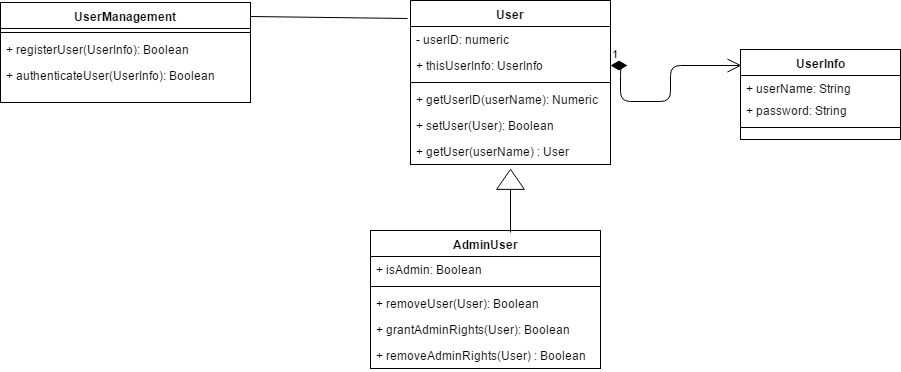

The diagram above was exported from draw.io. Its source (the exported page's mxGraphModel, read from the mxfile embedded in the PNG):
<mxGraphModel dx="1272" dy="495" grid="1" gridSize="10" guides="1" tooltips="1" connect="1" arrows="1" fold="1" page="0" pageScale="1" pageWidth="1169" pageHeight="826" background="#ffffff" math="0" shadow="0">
  <root>
    <mxCell id="0" style=";html=1;" />
    <mxCell id="1" style=";html=1;" parent="0" />
    <mxCell id="47" value="AdminUser" style="swimlane;html=1;fontStyle=1;align=center;verticalAlign=top;childLayout=stackLayout;horizontal=1;startSize=26;horizontalStack=0;resizeParent=1;resizeLast=0;collapsible=1;marginBottom=0;swimlaneFillColor=#ffffff;" parent="1" vertex="1">
      <mxGeometry x="300" y="314" width="230" height="138" as="geometry" />
    </mxCell>
    <mxCell id="48" value="+ isAdmin: Boolean" style="text;html=1;strokeColor=none;fillColor=none;align=left;verticalAlign=top;spacingLeft=4;spacingRight=4;whiteSpace=wrap;overflow=hidden;rotatable=0;points=[[0,0.5],[1,0.5]];portConstraint=eastwest;" parent="47" vertex="1">
      <mxGeometry y="26" width="230" height="26" as="geometry" />
    </mxCell>
    <mxCell id="49" value="" style="line;html=1;strokeWidth=1;fillColor=none;align=left;verticalAlign=middle;spacingTop=-1;spacingLeft=3;spacingRight=3;rotatable=0;labelPosition=right;points=[];portConstraint=eastwest;" parent="47" vertex="1">
      <mxGeometry y="52" width="230" height="8" as="geometry" />
    </mxCell>
    <mxCell id="50" value="+ removeUser(User): Boolean" style="text;html=1;strokeColor=none;fillColor=none;align=left;verticalAlign=top;spacingLeft=4;spacingRight=4;whiteSpace=wrap;overflow=hidden;rotatable=0;points=[[0,0.5],[1,0.5]];portConstraint=eastwest;" parent="47" vertex="1">
      <mxGeometry y="60" width="230" height="26" as="geometry" />
    </mxCell>
    <mxCell id="87" value="+ grantAdminRights(User): Boolean" style="text;html=1;strokeColor=none;fillColor=none;align=left;verticalAlign=top;spacingLeft=4;spacingRight=4;whiteSpace=wrap;overflow=hidden;rotatable=0;points=[[0,0.5],[1,0.5]];portConstraint=eastwest;" parent="47" vertex="1">
      <mxGeometry y="86" width="230" height="26" as="geometry" />
    </mxCell>
    <mxCell id="90" value="+ removeAdminRights(User) : Boolean" style="text;html=1;strokeColor=none;fillColor=none;align=left;verticalAlign=top;spacingLeft=4;spacingRight=4;whiteSpace=wrap;overflow=hidden;rotatable=0;points=[[0,0.5],[1,0.5]];portConstraint=eastwest;" parent="47" vertex="1">
      <mxGeometry y="112" width="230" height="26" as="geometry" />
    </mxCell>
    <mxCell id="55" value="UserManagement" style="swimlane;html=1;fontStyle=1;align=center;verticalAlign=top;childLayout=stackLayout;horizontal=1;startSize=26;horizontalStack=0;resizeParent=1;resizeLast=0;collapsible=1;marginBottom=0;swimlaneFillColor=#ffffff;" parent="1" vertex="1">
      <mxGeometry x="-70" y="86" width="250" height="100" as="geometry" />
    </mxCell>
    <mxCell id="57" value="" style="line;html=1;strokeWidth=1;fillColor=none;align=left;verticalAlign=middle;spacingTop=-1;spacingLeft=3;spacingRight=3;rotatable=0;labelPosition=right;points=[];portConstraint=eastwest;" parent="55" vertex="1">
      <mxGeometry y="26" width="250" height="8" as="geometry" />
    </mxCell>
    <mxCell id="58" value="+ registerUser(UserInfo): Boolean" style="text;html=1;strokeColor=none;fillColor=none;align=left;verticalAlign=top;spacingLeft=4;spacingRight=4;whiteSpace=wrap;overflow=hidden;rotatable=0;points=[[0,0.5],[1,0.5]];portConstraint=eastwest;" parent="55" vertex="1">
      <mxGeometry y="34" width="250" height="26" as="geometry" />
    </mxCell>
    <mxCell id="83" value="+ authenticateUser(UserInfo): Boolean" style="text;html=1;strokeColor=none;fillColor=none;align=left;verticalAlign=top;spacingLeft=4;spacingRight=4;whiteSpace=wrap;overflow=hidden;rotatable=0;points=[[0,0.5],[1,0.5]];portConstraint=eastwest;" parent="55" vertex="1">
      <mxGeometry y="60" width="250" height="26" as="geometry" />
    </mxCell>
    <mxCell id="71" value="User" style="swimlane;html=1;fontStyle=1;align=center;verticalAlign=top;childLayout=stackLayout;horizontal=1;startSize=26;horizontalStack=0;resizeParent=1;resizeLast=0;collapsible=1;marginBottom=0;swimlaneFillColor=#ffffff;" parent="1" vertex="1">
      <mxGeometry x="340" y="84" width="200" height="164" as="geometry" />
    </mxCell>
    <mxCell id="72" value="- userID: numeric" style="text;html=1;strokeColor=none;fillColor=none;align=left;verticalAlign=top;spacingLeft=4;spacingRight=4;whiteSpace=wrap;overflow=hidden;rotatable=0;points=[[0,0.5],[1,0.5]];portConstraint=eastwest;" parent="71" vertex="1">
      <mxGeometry y="26" width="200" height="26" as="geometry" />
    </mxCell>
    <mxCell id="85" value="+ thisUserInfo: UserInfo" style="text;html=1;strokeColor=none;fillColor=none;align=left;verticalAlign=top;spacingLeft=4;spacingRight=4;whiteSpace=wrap;overflow=hidden;rotatable=0;points=[[0,0.5],[1,0.5]];portConstraint=eastwest;" parent="71" vertex="1">
      <mxGeometry y="52" width="200" height="26" as="geometry" />
    </mxCell>
    <mxCell id="73" value="" style="line;html=1;strokeWidth=1;fillColor=none;align=left;verticalAlign=middle;spacingTop=-1;spacingLeft=3;spacingRight=3;rotatable=0;labelPosition=right;points=[];portConstraint=eastwest;" parent="71" vertex="1">
      <mxGeometry y="78" width="200" height="8" as="geometry" />
    </mxCell>
    <mxCell id="104" value="+ getUserID(userName): Numeric" style="text;html=1;strokeColor=none;fillColor=none;align=left;verticalAlign=top;spacingLeft=4;spacingRight=4;whiteSpace=wrap;overflow=hidden;rotatable=0;points=[[0,0.5],[1,0.5]];portConstraint=eastwest;" parent="71" vertex="1">
      <mxGeometry y="86" width="200" height="26" as="geometry" />
    </mxCell>
    <mxCell id="105" value="+ setUser(User): Boolean" style="text;html=1;strokeColor=none;fillColor=none;align=left;verticalAlign=top;spacingLeft=4;spacingRight=4;whiteSpace=wrap;overflow=hidden;rotatable=0;points=[[0,0.5],[1,0.5]];portConstraint=eastwest;" parent="71" vertex="1">
      <mxGeometry y="112" width="200" height="26" as="geometry" />
    </mxCell>
    <mxCell id="98" value="+ getUser(userName) : User" style="text;html=1;strokeColor=none;fillColor=none;align=left;verticalAlign=top;spacingLeft=4;spacingRight=4;whiteSpace=wrap;overflow=hidden;rotatable=0;points=[[0,0.5],[1,0.5]];portConstraint=eastwest;" parent="71" vertex="1">
      <mxGeometry y="138" width="200" height="26" as="geometry" />
    </mxCell>
    <mxCell id="75" value="UserInfo" style="swimlane;html=1;fontStyle=1;align=center;verticalAlign=top;childLayout=stackLayout;horizontal=1;startSize=26;horizontalStack=0;resizeParent=1;resizeLast=0;collapsible=1;marginBottom=0;swimlaneFillColor=#ffffff;" parent="1" vertex="1">
      <mxGeometry x="670" y="133" width="160" height="90" as="geometry" />
    </mxCell>
    <mxCell id="76" value="+ userName: String" style="text;html=1;strokeColor=none;fillColor=none;align=left;verticalAlign=top;spacingLeft=4;spacingRight=4;whiteSpace=wrap;overflow=hidden;rotatable=0;points=[[0,0.5],[1,0.5]];portConstraint=eastwest;" parent="75" vertex="1">
      <mxGeometry y="26" width="160" height="22" as="geometry" />
    </mxCell>
    <mxCell id="86" value="+ password: String" style="text;html=1;strokeColor=none;fillColor=none;align=left;verticalAlign=top;spacingLeft=4;spacingRight=4;whiteSpace=wrap;overflow=hidden;rotatable=0;points=[[0,0.5],[1,0.5]];portConstraint=eastwest;" parent="75" vertex="1">
      <mxGeometry y="48" width="160" height="26" as="geometry" />
    </mxCell>
    <mxCell id="77" value="" style="line;html=1;strokeWidth=1;fillColor=none;align=left;verticalAlign=middle;spacingTop=-1;spacingLeft=3;spacingRight=3;rotatable=0;labelPosition=right;points=[];portConstraint=eastwest;" parent="75" vertex="1">
      <mxGeometry y="74" width="160" height="8" as="geometry" />
    </mxCell>
    <mxCell id="97" value="1" style="endArrow=open;html=1;endSize=12;startArrow=diamondThin;startSize=14;startFill=1;edgeStyle=orthogonalEdgeStyle;align=left;verticalAlign=bottom;entryX=0.006;entryY=0.178;entryPerimeter=0;" parent="1" source="85" target="75" edge="1">
      <mxGeometry x="-1" y="3" relative="1" as="geometry">
        <mxPoint x="490" y="187" as="sourcePoint" />
        <mxPoint x="600" y="207" as="targetPoint" />
        <Array as="points">
          <mxPoint x="550" y="149" />
          <mxPoint x="550" y="185" />
          <mxPoint x="600" y="185" />
          <mxPoint x="600" y="149" />
        </Array>
      </mxGeometry>
    </mxCell>
    <mxCell id="100" value="" style="group" parent="1" vertex="1" connectable="0">
      <mxGeometry x="430" y="249" width="20" height="61" as="geometry" />
    </mxCell>
    <mxCell id="101" value="" style="triangle;whiteSpace=wrap;html=1;rotation=-90;" parent="100" vertex="1">
      <mxGeometry width="20" height="27.72727272727272" as="geometry" />
    </mxCell>
    <mxCell id="102" value="" style="endArrow=none;html=1;entryX=0;entryY=0.5;exitX=0.609;exitY=0.014;exitPerimeter=0;" parent="1" source="47" target="101" edge="1">
      <mxGeometry width="50" height="50" relative="1" as="geometry">
        <mxPoint x="440" y="310" as="sourcePoint" />
        <mxPoint x="450" y="270.38961038961037" as="targetPoint" />
      </mxGeometry>
    </mxCell>
    <mxCell id="107" value="" style="endArrow=none;html=1;entryX=-0.015;entryY=0.11;exitX=1;exitY=0.14;entryPerimeter=0;exitPerimeter=0;" parent="1" source="55" target="71" edge="1">
      <mxGeometry width="50" height="50" relative="1" as="geometry">
        <mxPoint x="200" y="148" as="sourcePoint" />
        <mxPoint x="250" y="98" as="targetPoint" />
      </mxGeometry>
    </mxCell>
  </root>
</mxGraphModel>